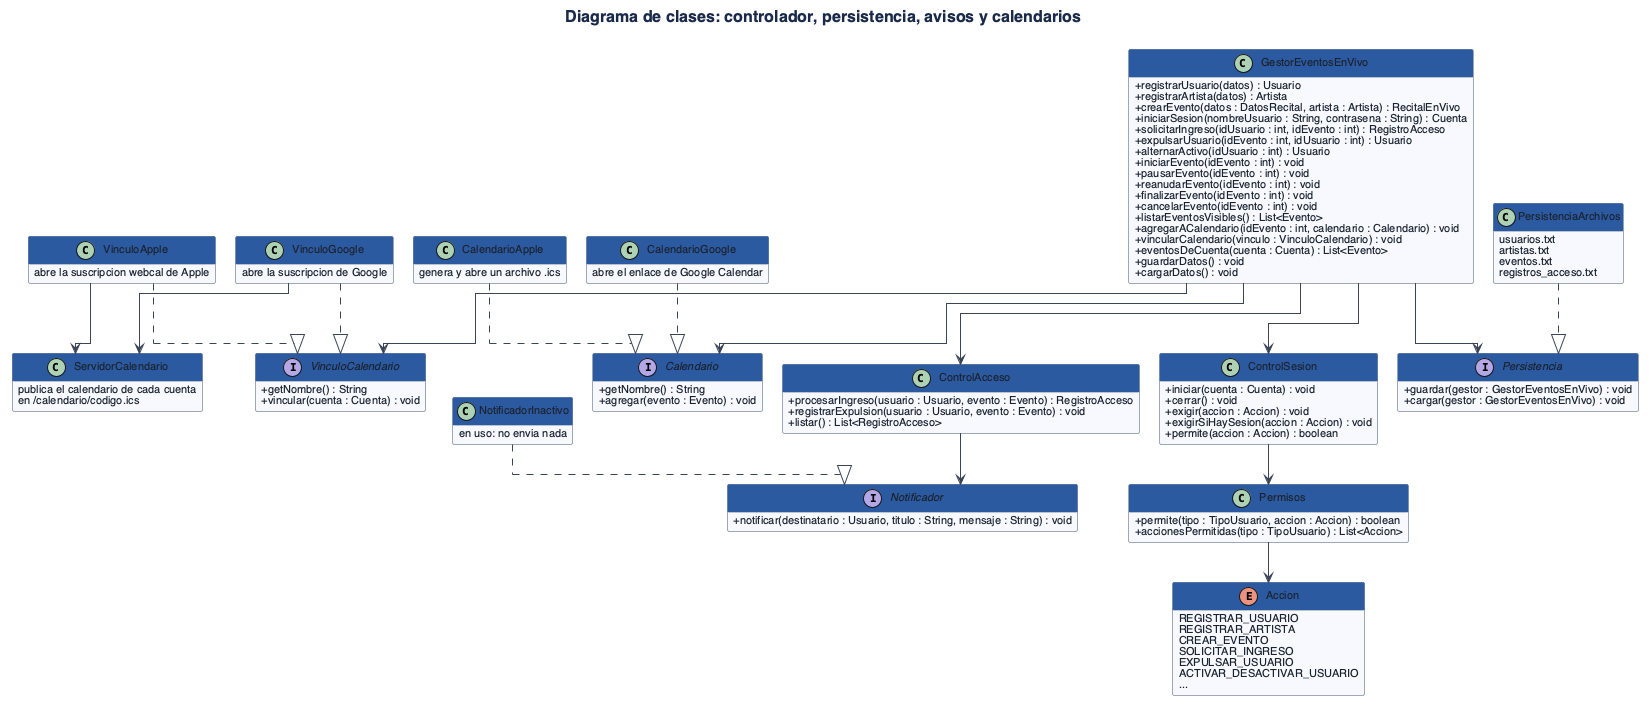

The diagram above was rendered by PlantUML. Its source (embedded in the PNG):
@startuml
!include estilo.iuml
title Diagrama de clases: controlador, persistencia, avisos y calendarios

class GestorEventosEnVivo {
  +registrarUsuario(datos) : Usuario
  +registrarArtista(datos) : Artista
  +crearEvento(datos : DatosRecital, artista : Artista) : RecitalEnVivo
  +iniciarSesion(nombreUsuario : String, contrasena : String) : Cuenta
  +solicitarIngreso(idUsuario : int, idEvento : int) : RegistroAcceso
  +expulsarUsuario(idEvento : int, idUsuario : int) : Usuario
  +alternarActivo(idUsuario : int) : Usuario
  +iniciarEvento(idEvento : int) : void
  +pausarEvento(idEvento : int) : void
  +reanudarEvento(idEvento : int) : void
  +finalizarEvento(idEvento : int) : void
  +cancelarEvento(idEvento : int) : void
  +listarEventosVisibles() : List<Evento>
  +agregarACalendario(idEvento : int, calendario : Calendario) : void
  +vincularCalendario(vinculo : VinculoCalendario) : void
  +eventosDeCuenta(cuenta : Cuenta) : List<Evento>
  +guardarDatos() : void
  +cargarDatos() : void
}

class ControlAcceso {
  +procesarIngreso(usuario : Usuario, evento : Evento) : RegistroAcceso
  +registrarExpulsion(usuario : Usuario, evento : Evento) : void
  +listar() : List<RegistroAcceso>
}

class ControlSesion {
  +iniciar(cuenta : Cuenta) : void
  +cerrar() : void
  +exigir(accion : Accion) : void
  +exigirSiHaySesion(accion : Accion) : void
  +permite(accion : Accion) : boolean
}

class Permisos {
  +permite(tipo : TipoUsuario, accion : Accion) : boolean
  +accionesPermitidas(tipo : TipoUsuario) : List<Accion>
}

enum Accion {
  REGISTRAR_USUARIO
  REGISTRAR_ARTISTA
  CREAR_EVENTO
  SOLICITAR_INGRESO
  EXPULSAR_USUARIO
  ACTIVAR_DESACTIVAR_USUARIO
  ...
}

interface Persistencia {
  +guardar(gestor : GestorEventosEnVivo) : void
  +cargar(gestor : GestorEventosEnVivo) : void
}

interface Notificador {
  +notificar(destinatario : Usuario, titulo : String, mensaje : String) : void
}

interface Calendario {
  +getNombre() : String
  +agregar(evento : Evento) : void
}

interface VinculoCalendario {
  +getNombre() : String
  +vincular(cuenta : Cuenta) : void
}

class PersistenciaArchivos {
  usuarios.txt
  artistas.txt
  eventos.txt
  registros_acceso.txt
}

class NotificadorInactivo {
  en uso: no envia nada
}

class CalendarioGoogle {
  abre el enlace de Google Calendar
}

class VinculoGoogle {
  abre la suscripcion de Google
}

class VinculoApple {
  abre la suscripcion webcal de Apple
}

class ServidorCalendario {
  publica el calendario de cada cuenta
  en /calendario/codigo.ics
}

class CalendarioApple {
  genera y abre un archivo .ics
}

GestorEventosEnVivo --> ControlAcceso
GestorEventosEnVivo --> ControlSesion
GestorEventosEnVivo --> Persistencia
GestorEventosEnVivo --> Calendario
GestorEventosEnVivo --> VinculoCalendario
VinculoGoogle --> ServidorCalendario
VinculoApple --> ServidorCalendario
ControlAcceso --> Notificador
ControlSesion --> Permisos
Permisos --> Accion
PersistenciaArchivos ..|> Persistencia
NotificadorInactivo ..|> Notificador
CalendarioGoogle ..|> Calendario
CalendarioApple ..|> Calendario
VinculoGoogle ..|> VinculoCalendario
VinculoApple ..|> VinculoCalendario
@enduml